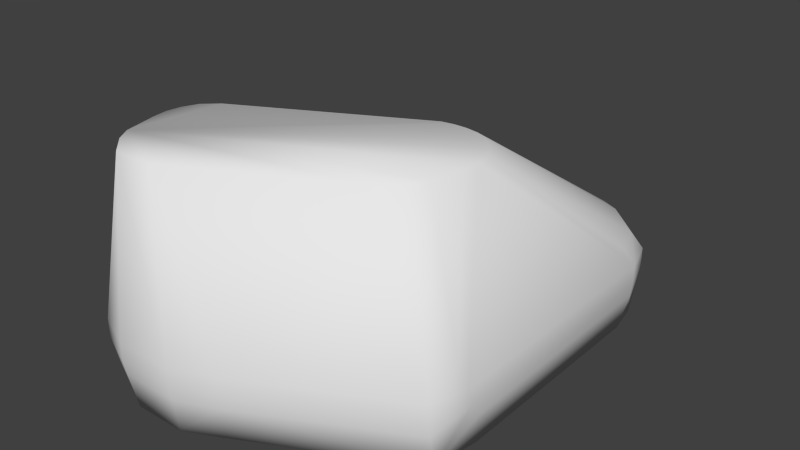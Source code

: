 # Source: hw_jumpjets_collider.blend  (saved by Blender 2.76.0; exported with 4.5.12 LTS)
import bpy
from mathutils import Matrix  # noqa: F401  (used for matrix-valued properties, if any)

bpy.ops.wm.read_factory_settings(use_empty=True)
scene = bpy.context.scene
scene.name = 'Scene'

# ---- collections
col_collection_1 = bpy.data.collections.new('Collection 1'); scene.collection.children.link(col_collection_1)

# ---- world
world_world = bpy.data.worlds.new('World'); scene.world = world_world
world_world.color = (0.05088, 0.05088, 0.05088)
world_world.use_sun_shadow = False
world_world.sun_shadow_jitter_overblur = 0.0
world_world.cycles.sampling_method = 'MANUAL'
world_world.cycles.sample_map_resolution = 256

# ---- meshes
me_cube_001 = bpy.data.meshes.new('Cube.001')
me_cube_001.from_pydata([(-0.1092, 0.1508, 0.0005442), (-0.05686, -0.2097, 0.0005442), (-0.1545, 0.08256, 0.0005442), (-0.1545, -0.1435, 0.0005442), (-0.1477, 0.1167, 0.0005442), (-0.1477, -0.1911, 0.0005442), (-0.112, 0.1588, 0.03637), (-0.112, -0.2164, 0.03637), (-0.1621, -0.1501, 0.03637), (-0.1621, 0.08767, 0.03637), (-0.1514, 0.1253, 0.05004), (-0.1123, 0.1613, 0.05004), (-0.0146, -0.2019, 0.05004), (-0.0537, -0.2189, 0.05004), (-0.1123, -0.2189, 0.05004), (-0.1631, -0.163, 0.05211), (-0.1631, 0.08923, 0.05004), (-0.1514, -0.2019, 0.05004), (-0.1514, 0.1253, 0.06826), (-0.1123, 0.1613, 0.06826), (-0.0146, -0.2019, 0.06826), (-0.0537, -0.2189, 0.06826), (-0.1123, -0.2189, 0.06826), (-0.1631, -0.1686, 0.06948), (-0.1631, 0.08923, 0.06826), (-0.1514, -0.2019, 0.06826), (-0.1467, 0.108, 0.09073), (-0.1103, 0.1415, 0.09073), (-0.1575, -0.1754, 0.092), (-0.1575, 0.07443, 0.09073), (-0.1147, -0.0885, 0.2393), (-0.06462, -0.207, 0.2393), (-0.1369, -0.1294, 0.2393), (-0.1348, -0.1154, 0.2393), (0.04248, 0.2293, 0.0005442), (0.1333, 0.1951, 0.0005442), (0.1333, -0.1126, 0.0005442), (0.03969, 0.2373, 0.03637), (0.09758, 0.2373, 0.03637), (0.1362, -0.1213, 0.03637), (0.1477, 0.1661, 0.03637), (0.03932, 0.2398, 0.05004), (0.09796, 0.2398, 0.05004), (0.1371, -0.1234, 0.05004), (0.1487, 0.1677, 0.05004), (0.1371, 0.2037, 0.05004), (0.1487, -0.08458, 0.05211), (0.03932, 0.2398, 0.06826), (0.09796, 0.2398, 0.06826), (0.1371, -0.1234, 0.06826), (0.1487, 0.1677, 0.06826), (0.1371, 0.2037, 0.06826), (0.1487, -0.09011, 0.06948), (0.04136, 0.22, 0.09073), (0.09592, 0.22, 0.09073), (0.1431, 0.1529, 0.09073), (0.1323, 0.1864, 0.09073), (0.1431, -0.09699, 0.092), (0.08657, -0.00294, 0.2393), (0.1054, -0.1112, 0.2393), (0.1004, -0.01005, 0.2393), (0.1139, -0.09759, 0.2393), (0.05899, 0.2441, 0.03637), (0.05886, 0.2484, 0.05004), (0.07841, 0.2484, 0.05004), (0.05886, 0.2484, 0.06826), (0.07841, 0.2484, 0.06826), (0.05955, 0.2285, 0.09073), (0.07773, 0.2285, 0.09073), (0.06266, -0.001024, 0.2393), (0.07462, -0.001024, 0.2393), (-0.1092, -0.2097, 0.0005442), (-0.01835, -0.1911, 0.0005442), (-0.1505, 0.1233, 0.03637), (-0.01549, -0.1997, 0.03637), (-0.05407, -0.2164, 0.03637), (-0.1505, -0.1997, 0.03637), (-0.1014, -0.207, 0.2393), (-0.1283, -0.176, 0.2393), (-0.1352, -0.1437, 0.2393), (-0.1282, -0.1009, 0.2393), (-0.1198, -0.1897, 0.2393), (0.0948, 0.2293, 0.0005442), (0.1401, -0.06506, 0.0005442), (0.1401, 0.161, 0.0005442), (0.07829, 0.2441, 0.03637), (0.1362, 0.2017, 0.03637), (0.1477, -0.07162, 0.03637), (0.05071, -0.00294, 0.2393), (0.08703, -0.1286, 0.2393), (0.1138, -0.02245, 0.2393), (0.1204, -0.03694, 0.2393), (0.1225, -0.05093, 0.2393), (0.1208, -0.06523, 0.2393)], [], [(16, 24, 18), (17, 25, 23), (89, 31, 20), (10, 18, 19), (17, 23, 15), (42, 48, 51), (49, 52, 57), (47, 53, 67), (48, 66, 68), (44, 45, 50), (10, 16, 18), (63, 41, 65), (23, 25, 28), (64, 63, 66), (17, 14, 25), (1, 71, 3), (10, 73, 16), (49, 43, 52), (65, 47, 67), (54, 48, 68), (30, 88, 27), (85, 62, 64), (63, 62, 34), (16, 15, 24), (63, 65, 66), (8, 15, 16), (64, 66, 48), (40, 86, 44), (3, 5, 8), (93, 57, 52), (50, 92, 52), (44, 46, 87), (13, 12, 21), (92, 93, 52), (93, 61, 57), (52, 43, 46), (71, 76, 5), (58, 68, 70), (58, 54, 68), (49, 89, 20), (2, 3, 9), (85, 64, 82), (64, 38, 82), (12, 20, 21), (38, 35, 82), (42, 38, 64), (35, 40, 84), (35, 86, 40), (43, 39, 46), (71, 7, 76), (45, 51, 50), (18, 24, 26), (62, 63, 64), (66, 65, 68), (60, 54, 58), (65, 67, 68), (3, 8, 9), (76, 17, 15), (80, 26, 33), (26, 29, 33), (50, 51, 56), (5, 3, 71), (86, 35, 38), (73, 4, 9), (90, 91, 56), (91, 55, 56), (4, 2, 9), (15, 23, 24), (88, 53, 27), (6, 4, 73), (42, 64, 48), (20, 31, 21), (45, 42, 51), (6, 0, 4), (72, 74, 1), (74, 75, 1), (72, 1, 3), (28, 79, 23), (40, 44, 87), (79, 32, 23), (32, 24, 23), (86, 45, 44), (9, 8, 16), (41, 47, 65), (14, 22, 25), (8, 5, 15), (5, 76, 15), (55, 50, 56), (49, 59, 89), (11, 10, 19), (69, 67, 88), (67, 53, 88), (22, 77, 25), (77, 81, 25), (81, 78, 25), (63, 37, 41), (63, 34, 37), (78, 28, 25), (78, 79, 28), (83, 87, 36), (87, 46, 36), (46, 39, 36), (57, 61, 49), (61, 59, 49), (24, 29, 26), (73, 9, 16), (78, 81, 77), (78, 77, 31), (78, 31, 89), (78, 89, 59), (78, 59, 61), (78, 61, 93), (78, 93, 92), (78, 92, 91), (70, 68, 67), (78, 91, 90), (78, 90, 60), (70, 67, 69), (78, 60, 58), (78, 58, 70), (78, 70, 69), (78, 69, 88), (78, 88, 30), (78, 30, 80), (78, 80, 33), (78, 33, 32), (62, 85, 82), (62, 82, 34), (78, 32, 79), (33, 24, 32), (84, 40, 87), (84, 87, 83), (33, 29, 24), (44, 50, 52), (44, 52, 46), (3, 2, 4), (3, 4, 0), (3, 0, 34), (3, 34, 82), (3, 82, 35), (3, 35, 84), (3, 84, 83), (3, 83, 36), (3, 36, 72), (7, 14, 76), (50, 91, 92), (7, 75, 13), (7, 13, 14), (55, 91, 50), (13, 21, 22), (13, 22, 14), (60, 90, 54), (21, 31, 77), (21, 77, 22), (90, 56, 54), (56, 48, 54), (56, 51, 48), (27, 19, 26), (19, 18, 26), (45, 86, 42), (80, 27, 26), (86, 38, 42), (1, 75, 7), (1, 7, 71), (11, 73, 10), (11, 6, 73), (75, 74, 13), (74, 12, 13), (30, 27, 80), (53, 47, 27), (47, 19, 27), (47, 41, 11), (47, 11, 19), (41, 6, 11), (41, 37, 6), (37, 34, 0), (37, 0, 6), (72, 36, 74), (36, 39, 74), (39, 43, 12), (39, 12, 74), (43, 49, 20), (43, 20, 12), (76, 14, 17)])
me_cube_001.polygons.foreach_set('use_smooth', [True] * 184)
_uv = me_cube_001.uv_layers.new(name='UVMap')
_uv.uv.foreach_set('vector', [1.0, 0.0, 1.0, 1.0, 0.0, 1.0, 1.0, 0.0, 1.0, 1.0, 0.0, 1.0, 0.0, 0.0, 0.0, 0.0, 1.0, 1.0, 1.0, 0.0, 1.0, 1.0, 0.0, 1.0, 1.0, 0.0, 0.0, 1.0, 0.0, 1.0, 1.0, 0.0, 1.0, 1.0, 0.0, 1.0, 0.0, 0.0, 1.0, 0.0, 1.0, 1.0, 1.0, 0.0, 1.0, 1.0, 0.0, 1.0, 0.0, 0.0, 1.0, 0.0, 1.0, 1.0, 0.0, 0.0, 1.0, 0.0, 0.0, 1.0, 0.0, 0.0, 1.0, 0.0, 0.0, 1.0, 0.0, 0.0, 1.0, 0.0, 0.0, 1.0, 0.0, 0.0, 1.0, 0.0, 0.0, 1.0, 0.0, 0.0, 1.0, 0.0, 0.0, 1.0, 0.0, 0.0, 1.0, 0.0, 0.0, 1.0, 1.0, 1.0, 0.0, 0.0, 0.0, 0.0, 0.0, 0.0, 0.0, 1.0, 1.0, 0.0, 0.0, 1.0, 0.0, 0.0, 1.0, 1.0, 0.0, 0.0, 1.0, 0.0, 0.0, 1.0, 0.0, 1.0, 0.0, 0.0, 1.0, 1.0, 0.0, 0.0, 0.0, 0.0, 0.0, 0.0, 0.0, 0.0, 1.0, 0.0, 0.0, 1.0, 1.0, 1.0, 1.0, 0.0, 0.0, 0.0, 1.0, 0.0, 0.0, 0.0, 1.0, 1.0, 1.0, 0.0, 1.0, 1.0, 0.0, 1.0, 0.0, 0.0, 1.0, 1.0, 1.0, 1.0, 1.0, 0.0, 1.0, 1.0, 0.0, 1.0, 0.0, 0.0, 1.0, 0.0, 0.0, 1.0, 0.0, 0.0, 0.0, 1.0, 0.0, 0.0, 0.0, 0.0, 1.0, 1.0, 1.0, 0.0, 1.0, 1.0, 0.0, 0.0, 0.0, 0.0, 1.0, 1.0, 0.0, 0.0, 0.0, 0.0, 0.0, 0.0, 1.0, 0.0, 0.0, 1.0, 1.0, 1.0, 0.0, 1.0, 1.0, 0.0, 0.0, 0.0, 0.0, 0.0, 1.0, 1.0, 1.0, 1.0, 0.0, 0.0, 1.0, 0.0, 0.0, 0.0, 0.0, 0.0, 0.0, 0.0, 0.0, 1.0, 0.0, 0.0, 1.0, 1.0, 0.0, 1.0, 0.0, 0.0, 1.0, 0.0, 1.0, 1.0, 0.0, 0.0, 1.0, 1.0, 0.0, 0.0, 0.0, 0.0, 0.0, 0.0, 1.0, 0.0, 1.0, 1.0, 0.0, 0.0, 1.0, 1.0, 0.0, 0.0, 0.0, 0.0, 1.0, 0.0, 1.0, 1.0, 0.0, 1.0, 0.0, 0.0, 0.0, 1.0, 0.0, 0.0, 1.0, 1.0, 1.0, 0.0, 1.0, 1.0, 0.0, 1.0, 0.0, 0.0, 0.0, 0.0, 0.0, 1.0, 1.0, 0.0, 0.0, 0.0, 0.0, 0.0, 0.0, 0.0, 1.0, 0.0, 0.0, 0.0, 0.0, 0.0, 0.0, 0.0, 1.0, 0.0, 1.0, 1.0, 0.0, 1.0, 0.0, 0.0, 1.0, 0.0, 0.0, 1.0, 1.0, 0.0, 1.0, 1.0, 0.0, 1.0, 0.0, 0.0, 1.0, 0.0, 0.0, 1.0, 0.0, 0.0, 0.0, 0.0, 0.0, 1.0, 1.0, 0.0, 1.0, 1.0, 0.0, 1.0, 0.0, 0.0, 0.0, 0.0, 0.0, 0.0, 0.0, 0.0, 1.0, 0.0, 0.0, 1.0, 1.0, 1.0, 0.0, 0.0, 0.0, 0.0, 0.0, 1.0, 1.0, 1.0, 0.0, 1.0, 0.0, 0.0, 1.0, 0.0, 1.0, 1.0, 0.0, 0.0, 0.0, 0.0, 0.0, 0.0, 1.0, 0.0, 0.0, 1.0, 0.0, 0.0, 0.0, 1.0, 0.0, 0.0, 1.0, 1.0, 1.0, 1.0, 0.0, 1.0, 0.0, 0.0, 0.0, 0.0, 1.0, 1.0, 1.0, 0.0, 0.0, 0.0, 0.0, 1.0, 0.0, 0.0, 0.0, 0.0, 1.0, 1.0, 1.0, 1.0, 0.0, 0.0, 0.0, 0.0, 0.0, 0.0, 1.0, 0.0, 0.0, 0.0, 0.0, 1.0, 0.0, 0.0, 1.0, 0.0, 0.0, 1.0, 1.0, 1.0, 0.0, 0.0, 0.0, 0.0, 0.0, 0.0, 1.0, 0.0, 0.0, 1.0, 1.0, 0.0, 0.0, 0.0, 0.0, 1.0, 1.0, 0.0, 0.0, 0.0, 1.0, 1.0, 1.0, 0.0, 0.0, 0.0, 0.0, 0.0, 0.0, 0.0, 1.0, 1.0, 0.0, 0.0, 1.0, 1.0, 0.0, 0.0, 1.0, 0.0, 1.0, 0.0, 1.0, 1.0, 0.0, 0.0, 0.0, 0.0, 1.0, 1.0, 1.0, 0.0, 1.0, 1.0, 0.0, 0.0, 1.0, 0.0, 1.0, 0.0, 1.0, 1.0, 0.0, 1.0, 1.0, 0.0, 0.0, 0.0, 1.0, 1.0, 1.0, 0.0, 1.0, 1.0, 0.0, 1.0, 1.0, 0.0, 1.0, 1.0, 0.0, 1.0, 0.0, 0.0, 0.0, 1.0, 1.0, 1.0, 0.0, 0.0, 0.0, 0.0, 1.0, 1.0, 0.0, 1.0, 0.0, 0.0, 1.0, 1.0, 1.0, 1.0, 0.0, 0.0, 0.0, 0.0, 0.0, 0.0, 1.0, 0.0, 0.0, 1.0, 0.0, 0.0, 0.0, 0.0, 0.0, 0.0, 0.0, 1.0, 1.0, 1.0, 0.0, 0.0, 0.0, 0.0, 0.0, 0.0, 0.0, 1.0, 0.0, 0.0, 0.0, 0.0, 0.0, 1.0, 1.0, 1.0, 0.0, 1.0, 0.0, 1.0, 0.0, 1.0, 1.0, 0.0, 1.0, 1.0, 1.0, 1.0, 0.0, 0.0, 0.0, 0.0, 0.0, 1.0, 0.0, 1.0, 1.0, 0.0, 0.0, 0.0, 0.0, 0.0, 1.0, 1.0, 0.0, 0.0, 0.0, 0.0, 0.0, 0.0, 0.0, 0.0, 0.0, 0.0, 0.0, 0.0, 0.0, 0.0, 0.0, 0.0, 0.0, 0.0, 1.0, 1.0, 0.0, 0.0, 0.0, 0.0, 0.0, 0.0, 0.0, 1.0, 1.0, 1.0, 1.0, 0.0, 1.0, 1.0, 0.0, 1.0, 0.0, 1.0, 1.0, 1.0, 1.0, 0.0, 0.0, 1.0, 1.0, 1.0, 0.0, 0.0, 0.0, 1.0, 0.0, 0.0, 0.0, 0.0, 0.0, 1.0, 0.0, 0.0, 0.0, 0.0, 0.0, 1.0, 0.0, 0.0, 0.0, 0.0, 0.0, 1.0, 0.0, 0.0, 0.0, 0.0, 0.0, 1.0, 0.0, 0.0, 0.0, 0.0, 0.0, 1.0, 0.0, 0.0, 1.0, 1.0, 0.0, 1.0, 1.0, 1.0, 1.0, 1.0, 1.0, 1.0, 0.0, 0.0, 1.0, 1.0, 0.0, 1.0, 1.0, 1.0, 1.0, 1.0, 0.0, 1.0, 1.0, 1.0, 0.0, 0.0, 1.0, 1.0, 1.0, 1.0, 0.0, 0.0, 0.0, 1.0, 0.0, 0.0, 0.0, 1.0, 0.0, 1.0, 0.0, 1.0, 1.0, 1.0, 0.0, 1.0, 1.0, 1.0, 0.0, 0.0, 0.0, 1.0, 0.0, 0.0, 0.0, 0.0, 0.0, 1.0, 0.0, 0.0, 0.0, 0.0, 0.0, 1.0, 0.0, 0.0, 1.0, 1.0, 0.0, 1.0, 1.0, 1.0, 0.0, 0.0, 0.0, 1.0, 0.0, 0.0, 1.0, 1.0, 1.0, 0.0, 0.0, 0.0, 0.0, 0.0, 1.0, 0.0, 0.0, 0.0, 0.0, 0.0, 0.0, 1.0, 1.0, 1.0, 0.0, 0.0, 0.0, 1.0, 0.0, 0.0, 1.0, 1.0, 0.0, 0.0, 0.0, 0.0, 0.0, 0.0, 0.0, 0.0, 0.0, 0.0, 0.0, 0.0, 0.0, 1.0, 1.0, 1.0, 1.0, 0.0, 0.0, 0.0, 0.0, 1.0, 0.0, 0.0, 0.0, 0.0, 0.0, 0.0, 1.0, 0.0, 0.0, 0.0, 0.0, 0.0, 0.0, 0.0, 0.0, 0.0, 0.0, 0.0, 0.0, 0.0, 0.0, 0.0, 0.0, 0.0, 0.0, 0.0, 0.0, 0.0, 0.0, 0.0, 0.0, 0.0, 0.0, 0.0, 0.0, 0.0, 0.0, 1.0, 0.0, 0.0, 0.0, 1.0, 0.0, 0.0, 0.0, 0.0, 0.0, 0.0, 0.0, 0.0, 0.0, 0.0, 0.0, 0.0, 0.0, 0.0, 0.0, 0.0, 0.0, 0.0, 0.0, 0.0, 1.0, 0.0, 1.0, 1.0, 0.0, 0.0, 1.0, 1.0, 1.0, 1.0, 0.0, 1.0, 0.0, 0.0, 1.0, 0.0, 1.0, 1.0, 0.0, 0.0, 1.0, 1.0, 1.0, 0.0, 1.0, 1.0, 0.0, 0.0, 1.0, 1.0, 0.0, 0.0, 0.0, 1.0, 0.0, 0.0, 0.0, 0.0, 0.0, 0.0, 1.0, 0.0, 0.0, 0.0, 0.0, 0.0, 0.0, 0.0, 0.0, 0.0, 0.0, 0.0, 0.0, 0.0, 0.0, 0.0, 0.0, 0.0, 0.0, 0.0, 1.0, 1.0, 0.0, 0.0, 1.0, 1.0, 1.0, 1.0, 0.0, 0.0, 0.0, 1.0, 1.0, 1.0, 1.0, 0.0, 1.0, 1.0, 1.0, 1.0, 0.0, 1.0, 1.0, 1.0, 0.0, 1.0, 1.0, 1.0, 1.0, 1.0, 1.0, 1.0, 0.0, 0.0, 1.0, 0.0, 1.0, 1.0, 1.0, 1.0, 1.0, 1.0, 1.0, 0.0, 0.0, 0.0, 1.0, 1.0, 0.0, 0.0, 0.0, 0.0, 0.0, 0.0, 0.0, 0.0, 0.0, 0.0, 0.0, 0.0, 0.0, 0.0, 0.0, 1.0, 0.0, 0.0, 1.0, 1.0, 1.0, 0.0, 0.0, 1.0, 0.0, 0.0, 1.0, 0.0, 1.0, 1.0, 1.0, 0.0, 1.0, 1.0, 0.0, 0.0, 0.0, 0.0, 0.0, 0.0, 1.0, 1.0, 1.0, 1.0, 1.0, 0.0, 0.0, 0.0, 1.0, 1.0, 1.0, 1.0, 1.0, 1.0, 1.0, 1.0, 1.0, 0.0, 0.0, 0.0, 1.0, 1.0, 0.0, 0.0, 0.0, 1.0, 1.0, 0.0, 1.0, 0.0, 1.0, 1.0, 1.0, 1.0, 1.0, 0.0, 1.0, 0.0, 0.0, 0.0, 0.0, 0.0, 0.0, 0.0, 0.0, 0.0, 0.0, 0.0, 1.0, 0.0, 0.0, 0.0, 0.0, 0.0, 0.0, 0.0, 0.0, 0.0, 0.0, 0.0, 0.0, 0.0, 0.0, 0.0, 0.0, 0.0, 1.0, 0.0, 0.0, 0.0, 1.0, 0.0, 1.0, 0.0, 0.0, 0.0, 0.0, 1.0, 0.0, 0.0, 0.0, 0.0, 0.0, 0.0, 1.0, 0.0, 0.0, 0.0, 1.0, 1.0, 0.0, 0.0])
me_cube_001.use_remesh_preserve_volume = False
me_cube_001.use_remesh_preserve_attributes = False
me_cube_001.use_mirror_vertex_groups = False
me_cube_001.update()

# ---- objects
ob_hw_jumpjets_mesh = bpy.data.objects.new('hw_jumpjets_mesh', me_cube_001)

# ---- transforms, parenting, visibility, modifiers, constraints
ob_hw_jumpjets_mesh.location = (0.0, 0.0, 0.0)
ob_hw_jumpjets_mesh.lineart.crease_threshold = 0.0

# ---- collection membership
col_collection_1.objects.link(ob_hw_jumpjets_mesh)

# ---- scene / render settings (as saved in the file)
scene.frame_start = 1; scene.frame_end = 2; scene.frame_set(1)
scene.render.engine = 'BLENDER_EEVEE_NEXT'
scene.render.resolution_percentage = 50
scene.render.dither_intensity = 0.0
scene.cycles.use_denoising = False
scene.cycles.samples = 10
scene.cycles.sampling_pattern = 'TABULATED_SOBOL'
scene.cycles.light_sampling_threshold = 0.0
scene.cycles.use_adaptive_sampling = False
scene.cycles.use_light_tree = False
scene.cycles.blur_glossy = 0.0
scene.cycles.pixel_filter_type = 'GAUSSIAN'
scene.cycles.sample_clamp_indirect = 0.0
scene.view_settings.view_transform = 'Standard'
bpy.context.view_layer.update()

# ---- added for rendering (the .blend has no active camera and no usable light): camera, sun
cam_auto = bpy.data.cameras.new('AutoCamera')
cam_auto.lens = 50.0
cam_auto.sensor_width = 36.0
cam_auto.clip_end = 1000.0
ob_auto_camera = bpy.data.objects.new('AutoCamera', cam_auto)
scene.collection.objects.link(ob_auto_camera)
ob_auto_camera.location = (0.557535, -0.662914, 0.571711)
ob_auto_camera.rotation_euler = (1.09748, -7.21219e-08, 0.694738)
scene.camera = ob_auto_camera
light_auto_sun = bpy.data.lights.new('AutoSun', 'SUN')
light_auto_sun.energy = 3.0
light_auto_sun.angle = 0.0523599
ob_auto_sun = bpy.data.objects.new('AutoSun', light_auto_sun)
scene.collection.objects.link(ob_auto_sun)
ob_auto_sun.rotation_euler = (0.872665, 0.174533, 0.523599)
bpy.context.view_layer.update()

